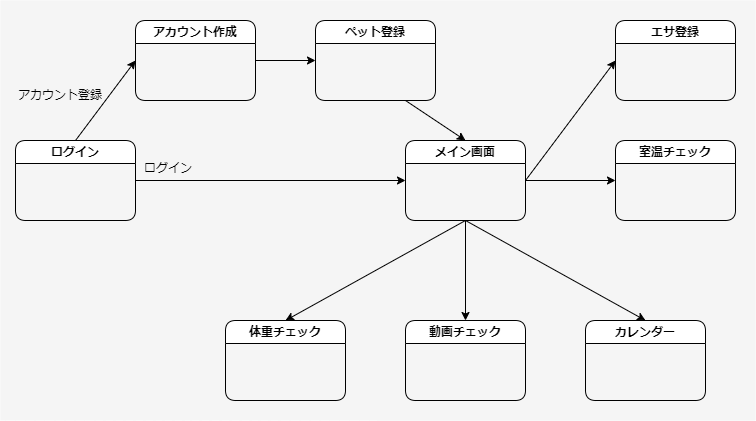

The diagram above was exported from draw.io. Its source (the exported page's mxGraphModel, read from the mxfile embedded in the PNG):
<mxGraphModel dx="1232" dy="1106" grid="1" gridSize="10" guides="1" tooltips="1" connect="1" arrows="1" fold="1" page="1" pageScale="1" pageWidth="827" pageHeight="1169" math="0" shadow="0">
  <root>
    <mxCell id="0" />
    <mxCell id="1" parent="0" />
    <mxCell id="DeUycmt0X08463PehL9C-1" value="" style="rounded=0;whiteSpace=wrap;html=1;fillColor=#f5f5f5;fontColor=#333333;strokeColor=none;" vertex="1" parent="1">
      <mxGeometry x="5" y="10" width="755" height="420" as="geometry" />
    </mxCell>
    <mxCell id="PpPs04ar7o8HJMIhWUTo-9" style="rounded=1;orthogonalLoop=1;jettySize=auto;html=1;entryX=0;entryY=0.5;entryDx=0;entryDy=0;exitX=0.5;exitY=0;exitDx=0;exitDy=0;strokeWidth=1;" parent="1" source="PpPs04ar7o8HJMIhWUTo-4" target="PpPs04ar7o8HJMIhWUTo-7" edge="1">
      <mxGeometry relative="1" as="geometry" />
    </mxCell>
    <mxCell id="PpPs04ar7o8HJMIhWUTo-23" style="edgeStyle=orthogonalEdgeStyle;rounded=0;orthogonalLoop=1;jettySize=auto;html=1;entryX=0;entryY=0.5;entryDx=0;entryDy=0;" parent="1" source="PpPs04ar7o8HJMIhWUTo-4" target="PpPs04ar7o8HJMIhWUTo-5" edge="1">
      <mxGeometry relative="1" as="geometry" />
    </mxCell>
    <mxCell id="PpPs04ar7o8HJMIhWUTo-4" value="ログイン" style="swimlane;whiteSpace=wrap;html=1;rounded=1;" parent="1" vertex="1">
      <mxGeometry x="20" y="150" width="120" height="80" as="geometry" />
    </mxCell>
    <mxCell id="PpPs04ar7o8HJMIhWUTo-18" style="rounded=0;orthogonalLoop=1;jettySize=auto;html=1;entryX=0;entryY=0.5;entryDx=0;entryDy=0;exitX=1;exitY=0.5;exitDx=0;exitDy=0;" parent="1" source="PpPs04ar7o8HJMIhWUTo-5" target="PpPs04ar7o8HJMIhWUTo-13" edge="1">
      <mxGeometry relative="1" as="geometry" />
    </mxCell>
    <mxCell id="PpPs04ar7o8HJMIhWUTo-5" value="メイン画面" style="swimlane;whiteSpace=wrap;html=1;rounded=1;" parent="1" vertex="1">
      <mxGeometry x="410" y="150" width="120" height="80" as="geometry">
        <mxRectangle x="280" y="160" width="90" height="30" as="alternateBounds" />
      </mxGeometry>
    </mxCell>
    <mxCell id="PpPs04ar7o8HJMIhWUTo-7" value="アカウント作成" style="swimlane;whiteSpace=wrap;html=1;rounded=1;startSize=23;" parent="1" vertex="1">
      <mxGeometry x="140" y="30" width="120" height="80" as="geometry" />
    </mxCell>
    <mxCell id="PpPs04ar7o8HJMIhWUTo-11" style="rounded=0;orthogonalLoop=1;jettySize=auto;html=1;entryX=0.5;entryY=0;entryDx=0;entryDy=0;exitX=0.75;exitY=1;exitDx=0;exitDy=0;" parent="1" source="PpPs04ar7o8HJMIhWUTo-8" target="PpPs04ar7o8HJMIhWUTo-5" edge="1">
      <mxGeometry relative="1" as="geometry" />
    </mxCell>
    <mxCell id="PpPs04ar7o8HJMIhWUTo-8" value="ペット登録" style="swimlane;whiteSpace=wrap;html=1;rounded=1;startSize=23;" parent="1" vertex="1">
      <mxGeometry x="320" y="30" width="120" height="80" as="geometry" />
    </mxCell>
    <mxCell id="PpPs04ar7o8HJMIhWUTo-10" style="rounded=1;orthogonalLoop=1;jettySize=auto;html=1;entryX=0;entryY=0.5;entryDx=0;entryDy=0;exitX=1;exitY=0.5;exitDx=0;exitDy=0;strokeWidth=1;" parent="1" source="PpPs04ar7o8HJMIhWUTo-7" target="PpPs04ar7o8HJMIhWUTo-8" edge="1">
      <mxGeometry relative="1" as="geometry">
        <mxPoint x="140" y="160" as="sourcePoint" />
        <mxPoint x="200" y="70" as="targetPoint" />
      </mxGeometry>
    </mxCell>
    <mxCell id="PpPs04ar7o8HJMIhWUTo-13" value="エサ登録" style="swimlane;whiteSpace=wrap;html=1;rounded=1;" parent="1" vertex="1">
      <mxGeometry x="620" y="30" width="120" height="80" as="geometry">
        <mxRectangle x="280" y="160" width="90" height="30" as="alternateBounds" />
      </mxGeometry>
    </mxCell>
    <mxCell id="PpPs04ar7o8HJMIhWUTo-14" value="室温チェック" style="swimlane;whiteSpace=wrap;html=1;rounded=1;" parent="1" vertex="1">
      <mxGeometry x="620" y="150" width="120" height="80" as="geometry">
        <mxRectangle x="280" y="160" width="90" height="30" as="alternateBounds" />
      </mxGeometry>
    </mxCell>
    <mxCell id="PpPs04ar7o8HJMIhWUTo-15" value="動画チェック" style="swimlane;whiteSpace=wrap;html=1;rounded=1;" parent="1" vertex="1">
      <mxGeometry x="410" y="330" width="120" height="80" as="geometry">
        <mxRectangle x="280" y="160" width="90" height="30" as="alternateBounds" />
      </mxGeometry>
    </mxCell>
    <mxCell id="PpPs04ar7o8HJMIhWUTo-16" value="体重チェック" style="swimlane;whiteSpace=wrap;html=1;rounded=1;" parent="1" vertex="1">
      <mxGeometry x="230" y="330" width="120" height="80" as="geometry">
        <mxRectangle x="280" y="160" width="90" height="30" as="alternateBounds" />
      </mxGeometry>
    </mxCell>
    <mxCell id="PpPs04ar7o8HJMIhWUTo-17" value="カレンダー" style="swimlane;whiteSpace=wrap;html=1;rounded=1;" parent="1" vertex="1">
      <mxGeometry x="590" y="330" width="120" height="80" as="geometry">
        <mxRectangle x="280" y="160" width="90" height="30" as="alternateBounds" />
      </mxGeometry>
    </mxCell>
    <mxCell id="PpPs04ar7o8HJMIhWUTo-19" style="rounded=0;orthogonalLoop=1;jettySize=auto;html=1;entryX=0;entryY=0.5;entryDx=0;entryDy=0;exitX=1;exitY=0.5;exitDx=0;exitDy=0;" parent="1" source="PpPs04ar7o8HJMIhWUTo-5" target="PpPs04ar7o8HJMIhWUTo-14" edge="1">
      <mxGeometry relative="1" as="geometry">
        <mxPoint x="540" y="200" as="sourcePoint" />
        <mxPoint x="630" y="80" as="targetPoint" />
      </mxGeometry>
    </mxCell>
    <mxCell id="PpPs04ar7o8HJMIhWUTo-20" style="rounded=0;orthogonalLoop=1;jettySize=auto;html=1;exitX=0.5;exitY=1;exitDx=0;exitDy=0;" parent="1" source="PpPs04ar7o8HJMIhWUTo-5" edge="1">
      <mxGeometry relative="1" as="geometry">
        <mxPoint x="540" y="200" as="sourcePoint" />
        <mxPoint x="470" y="330" as="targetPoint" />
      </mxGeometry>
    </mxCell>
    <mxCell id="PpPs04ar7o8HJMIhWUTo-21" style="rounded=0;orthogonalLoop=1;jettySize=auto;html=1;entryX=0.5;entryY=0;entryDx=0;entryDy=0;exitX=0.5;exitY=1;exitDx=0;exitDy=0;" parent="1" source="PpPs04ar7o8HJMIhWUTo-5" target="PpPs04ar7o8HJMIhWUTo-16" edge="1">
      <mxGeometry relative="1" as="geometry">
        <mxPoint x="540" y="200" as="sourcePoint" />
        <mxPoint x="620" y="460" as="targetPoint" />
      </mxGeometry>
    </mxCell>
    <mxCell id="PpPs04ar7o8HJMIhWUTo-22" style="rounded=0;orthogonalLoop=1;jettySize=auto;html=1;entryX=0.5;entryY=0;entryDx=0;entryDy=0;exitX=0.5;exitY=1;exitDx=0;exitDy=0;" parent="1" source="PpPs04ar7o8HJMIhWUTo-5" target="PpPs04ar7o8HJMIhWUTo-17" edge="1">
      <mxGeometry relative="1" as="geometry">
        <mxPoint x="530" y="200" as="sourcePoint" />
        <mxPoint x="620" y="570" as="targetPoint" />
      </mxGeometry>
    </mxCell>
    <mxCell id="PpPs04ar7o8HJMIhWUTo-25" value="ログイン" style="text;html=1;strokeColor=none;fillColor=none;align=center;verticalAlign=middle;whiteSpace=wrap;rounded=0;" parent="1" vertex="1">
      <mxGeometry x="143" y="163" width="60" height="30" as="geometry" />
    </mxCell>
    <mxCell id="PpPs04ar7o8HJMIhWUTo-26" value="アカウント登録" style="text;html=1;strokeColor=none;fillColor=none;align=center;verticalAlign=middle;whiteSpace=wrap;rounded=0;" parent="1" vertex="1">
      <mxGeometry x="20" y="90" width="90" height="30" as="geometry" />
    </mxCell>
  </root>
</mxGraphModel>